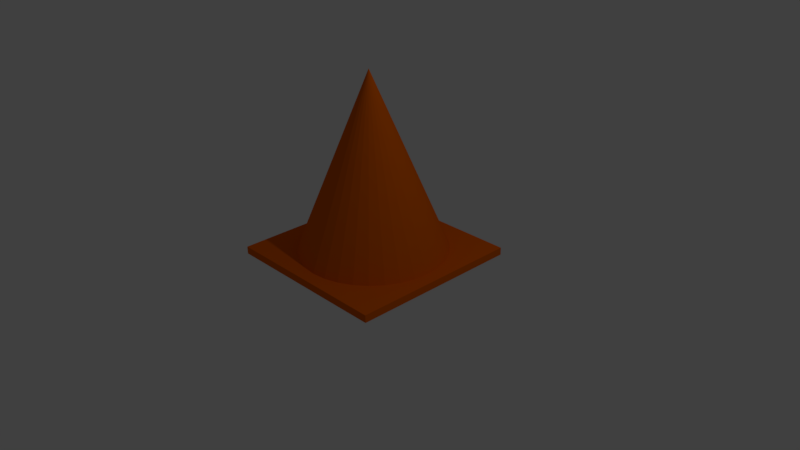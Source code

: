 # Source: pion.blend  (saved by Blender 2.77.0; exported with 4.5.12 LTS)
import bpy
from mathutils import Matrix  # noqa: F401  (used for matrix-valued properties, if any)

bpy.ops.wm.read_factory_settings(use_empty=True)
scene = bpy.context.scene
scene.name = 'Scene'

# ---- collections
col_collection_1 = bpy.data.collections.new('Collection 1'); scene.collection.children.link(col_collection_1)

# ---- materials (node trees are filled in below, after node groups)
mat_material_001 = bpy.data.materials.new('Material.001')
mat_material_001.alpha_threshold = 0.0
mat_material_001.use_transparent_shadow = False
mat_material_001.diffuse_color = (0.8, 0.1304, 0.0, 1.0)
mat_material_001.roughness = 0.5

# ---- material node trees

# ---- world
world_world = bpy.data.worlds.new('World'); scene.world = world_world
world_world.color = (0.05088, 0.05088, 0.05088)
world_world.use_sun_shadow = False
world_world.sun_shadow_jitter_overblur = 0.0
world_world.cycles.sampling_method = 'MANUAL'

# ---- cameras
cam_camera = bpy.data.cameras.new('Camera')
cam_camera.clip_end = 100.0
cam_camera.lens = 35.0
cam_camera.sensor_width = 32.0
cam_camera.sensor_height = 18.0
cam_camera.ortho_scale = 7.314
cam_camera.dof.focus_distance = 0.0
cam_camera.dof.aperture_fstop = 128.0

# ---- lights
light_lamp = bpy.data.lights.new('Lamp', 'POINT')
light_lamp.transmission_factor = 0.0
light_lamp.cutoff_distance = 30.0
light_lamp.energy = 100.0
light_lamp.shadow_buffer_clip_start = 1.001
light_lamp.shadow_soft_size = 0.1
light_lamp.shadow_maximum_resolution = 0.006
light_lamp.use_absolute_resolution = True

# ---- meshes
me_plane_004 = bpy.data.meshes.new('Plane.004')
me_plane_004.from_pydata([(-1.15, -1.15, -2.2), (1.15, -1.15, -2.2), (-1.15, 1.15, -2.2), (1.15, 1.15, -2.2), (-1.15, -1.15, -2.3), (1.15, -1.15, -2.3), (-1.15, 1.15, -2.3), (1.15, 1.15, -2.3), (0.0, 1.0, -2.25), (0.1951, 0.9808, -2.25), (0.3827, 0.9239, -2.25), (0.5556, 0.8315, -2.25), (0.7071, 0.7071, -2.25), (0.8315, 0.5556, -2.25), (0.9239, 0.3827, -2.25), (0.9808, 0.1951, -2.25), (1.0, 7.55e-08, -2.25), (0.0, 0.0, 0.15), (0.9808, -0.1951, -2.25), (0.9239, -0.3827, -2.25), (0.8315, -0.5556, -2.25), (0.7071, -0.7071, -2.25), (0.5556, -0.8315, -2.25), (0.3827, -0.9239, -2.25), (0.1951, -0.9808, -2.25), (-3.258e-07, -1.0, -2.25), (-0.1951, -0.9808, -2.25), (-0.3827, -0.9239, -2.25), (-0.5556, -0.8315, -2.25), (-0.7071, -0.7071, -2.25), (-0.8315, -0.5556, -2.25), (-0.9239, -0.3827, -2.25), (-0.9808, -0.1951, -2.25), (-1.0, 9.656e-07, -2.25), (-0.9808, 0.1951, -2.25), (-0.9239, 0.3827, -2.25), (-0.8315, 0.5556, -2.25), (-0.7071, 0.7071, -2.25), (-0.5556, 0.8315, -2.25), (-0.3827, 0.9239, -2.25), (-0.1951, 0.9808, -2.25)], [], [(0, 1, 3, 2), (4, 6, 7, 5), (8, 17, 9), (9, 17, 10), (10, 17, 11), (11, 17, 12), (12, 17, 13), (13, 17, 14), (14, 17, 15), (15, 17, 16), (16, 17, 18), (18, 17, 19), (19, 17, 20), (20, 17, 21), (21, 17, 22), (22, 17, 23), (23, 17, 24), (24, 17, 25), (25, 17, 26), (26, 17, 27), (27, 17, 28), (28, 17, 29), (29, 17, 30), (30, 17, 31), (31, 17, 32), (32, 17, 33), (33, 17, 34), (34, 17, 35), (35, 17, 36), (36, 17, 37), (37, 17, 38), (38, 17, 39), (39, 17, 40), (40, 17, 8), (8, 9, 10, 11, 12, 13, 14, 15, 16, 18, 19, 20, 21, 22, 23, 24, 25, 26, 27, 28, 29, 30, 31, 32, 33, 34, 35, 36, 37, 38, 39, 40), (3, 1, 5, 7), (1, 0, 4, 5), (0, 2, 6, 4), (2, 3, 7, 6)])
me_plane_004.materials.append(mat_material_001)
me_plane_004.use_remesh_preserve_volume = False
me_plane_004.use_remesh_preserve_attributes = False
me_plane_004.use_mirror_vertex_groups = False
me_plane_004.update()

# ---- objects
ob_plane_001 = bpy.data.objects.new('Plane.001', me_plane_004)
ob_lamp = bpy.data.objects.new('Lamp', light_lamp)
ob_camera = bpy.data.objects.new('Camera', cam_camera)

# ---- transforms, parenting, visibility, modifiers, constraints
ob_plane_001.location = (0.0, 0.0, 2.3)
ob_plane_001.lineart.crease_threshold = 0.0
ob_lamp.location = (4.076, 1.005, 5.904)
ob_lamp.rotation_euler = (0.6503, 0.05522, 1.866)
ob_lamp.lock_rotations_4d = False
ob_lamp.empty_display_type = 'ARROWS'
ob_lamp.color = (0.0, 0.0, 0.0, 0.0)
ob_lamp.lineart.crease_threshold = 0.0
ob_camera.location = (7.481, -6.508, 5.344)
ob_camera.rotation_euler = (1.109, 0.01082, 0.8149)
ob_camera.lock_rotations_4d = False
ob_camera.empty_display_type = 'ARROWS'
ob_camera.color = (0.0, 0.0, 0.0, 0.0)
ob_camera.display_type = 'WIRE'
ob_camera.lineart.crease_threshold = 0.0

# ---- collection membership
col_collection_1.objects.link(ob_plane_001)
col_collection_1.objects.link(ob_lamp)
col_collection_1.objects.link(ob_camera)

# ---- scene / render settings (as saved in the file)
scene.camera = ob_camera
scene.frame_start = 1; scene.frame_end = 250; scene.frame_set(1)
scene.render.engine = 'BLENDER_EEVEE_NEXT'
scene.render.resolution_percentage = 50
scene.render.dither_intensity = 0.0
scene.cycles.use_denoising = False
scene.cycles.samples = 128
scene.cycles.sampling_pattern = 'TABULATED_SOBOL'
scene.cycles.light_sampling_threshold = 0.0
scene.cycles.use_adaptive_sampling = False
scene.cycles.use_light_tree = False
scene.cycles.blur_glossy = 0.0
scene.cycles.sample_clamp_indirect = 0.0
scene.view_settings.view_transform = 'Standard'
bpy.context.view_layer.update()

